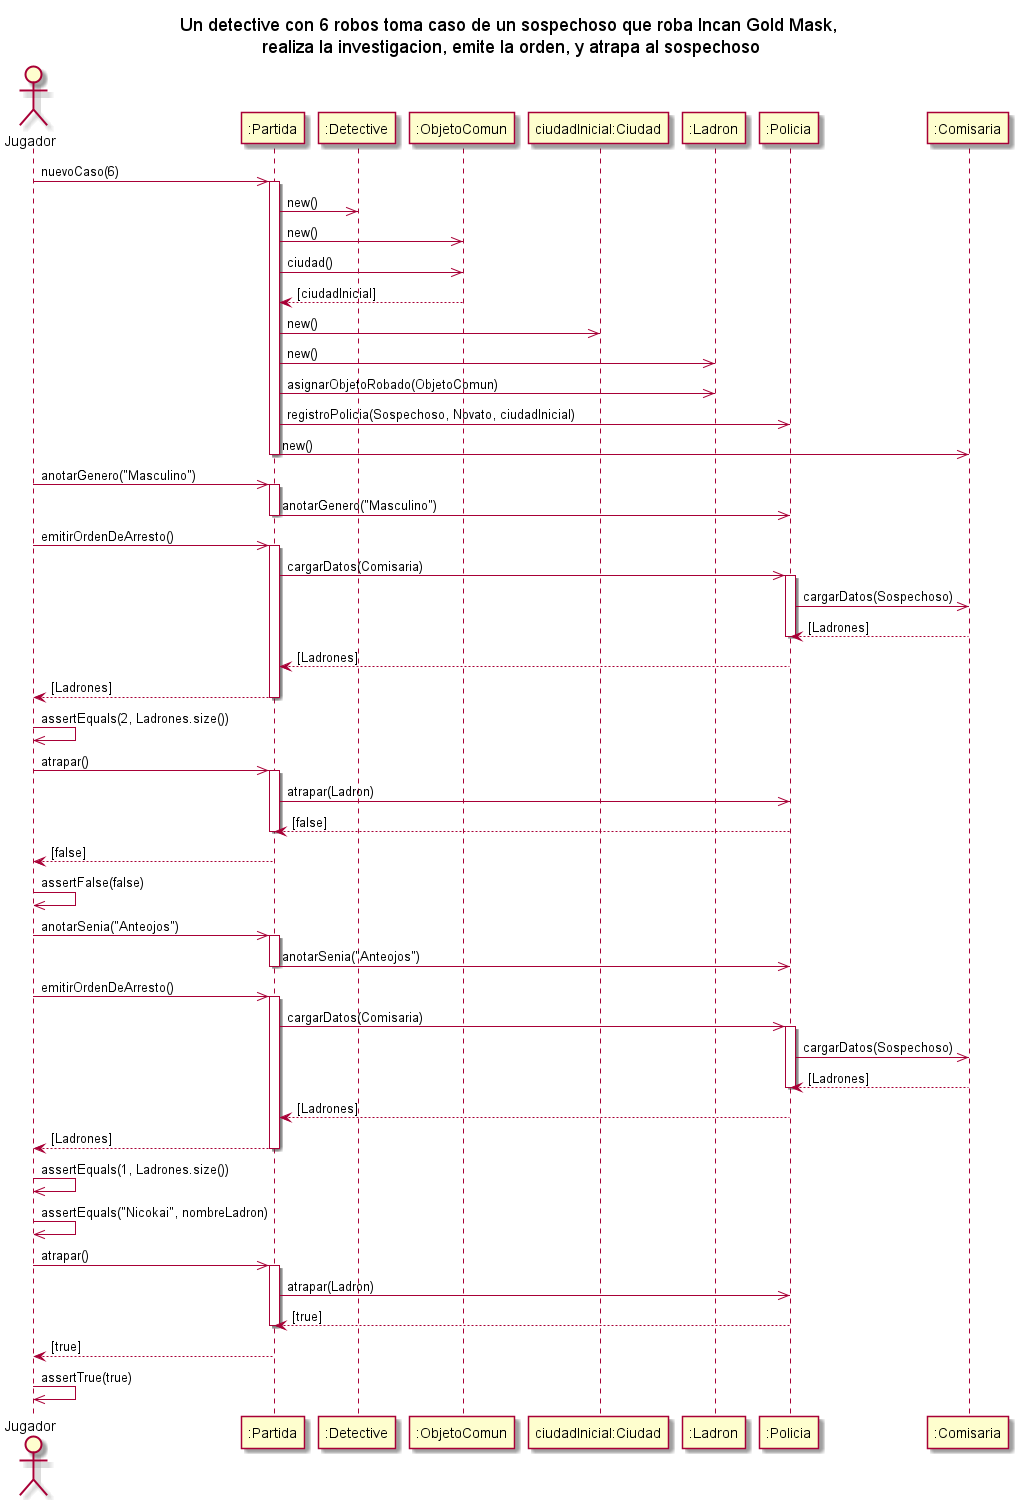

The diagram above was rendered by PlantUML. Its source (embedded in the PNG):
@startuml
title Un detective con 6 robos toma caso de un sospechoso que roba Incan Gold Mask,\n realiza la investigacion, emite la orden, y atrapa al sospechoso
actor "Jugador" as AlgoThief
participant ":Partida" as Partida
participant ":Detective" as Grado
participant ":ObjetoComun" as ObjetoRobado
participant "ciudadInicial:Ciudad" as Ciudad
participant ":Ladron" as Ladron
participant ":Policia" as Policia
participant ":Comisaria" as Comisaria

AlgoThief ->> Partida : nuevoCaso(6)
activate Partida
    Partida ->> Grado : new()
    Partida ->> ObjetoRobado : new()
    Partida ->> ObjetoRobado : ciudad()
    ObjetoRobado --> Partida : [ciudadInicial]
    Partida ->> Ciudad : new()
    Partida ->> Ladron : new()
    Partida ->> Ladron : asignarObjetoRobado(ObjetoComun)
    Partida ->> Policia : registroPolicia(Sospechoso, Novato, ciudadInicial)
    Partida ->> Comisaria : new()
deactivate Partida

AlgoThief ->> Partida : anotarGenero("Masculino")
activate Partida
Partida ->> Policia : anotarGenero("Masculino")
deactivate Partida

AlgoThief ->> Partida : emitirOrdenDeArresto()
activate Partida
Partida ->> Policia : cargarDatos(Comisaria)
activate Policia
Policia ->> Comisaria : cargarDatos(Sospechoso)
Comisaria --> Policia : [Ladrones]
deactivate Policia
Policia --> Partida : [Ladrones]
Partida --> AlgoThief : [Ladrones]
deactivate Partida

AlgoThief ->> AlgoThief : assertEquals(2, Ladrones.size())
AlgoThief ->> Partida : atrapar()
activate Partida
Partida ->> Policia : atrapar(Ladron)
Policia --> Partida : [false]
deactivate Partida
Partida --> AlgoThief : [false]
AlgoThief ->> AlgoThief : assertFalse(false)
AlgoThief ->> Partida : anotarSenia("Anteojos")
activate Partida
Partida ->> Policia : anotarSenia("Anteojos")
deactivate Partida
AlgoThief ->> Partida : emitirOrdenDeArresto()
activate Partida
Partida ->> Policia : cargarDatos(Comisaria)
activate Policia
Policia ->> Comisaria : cargarDatos(Sospechoso)
Comisaria --> Policia : [Ladrones]
deactivate Policia
Policia --> Partida : [Ladrones]
Partida --> AlgoThief : [Ladrones]
deactivate Partida
AlgoThief ->> AlgoThief : assertEquals(1, Ladrones.size())
AlgoThief ->> AlgoThief : assertEquals("Nicokai", nombreLadron)
AlgoThief ->> Partida : atrapar()
activate Partida
Partida ->> Policia : atrapar(Ladron)
Policia --> Partida : [true]
deactivate Partida
Partida --> AlgoThief : [true]
AlgoThief ->> AlgoThief : assertTrue(true)
@enduml